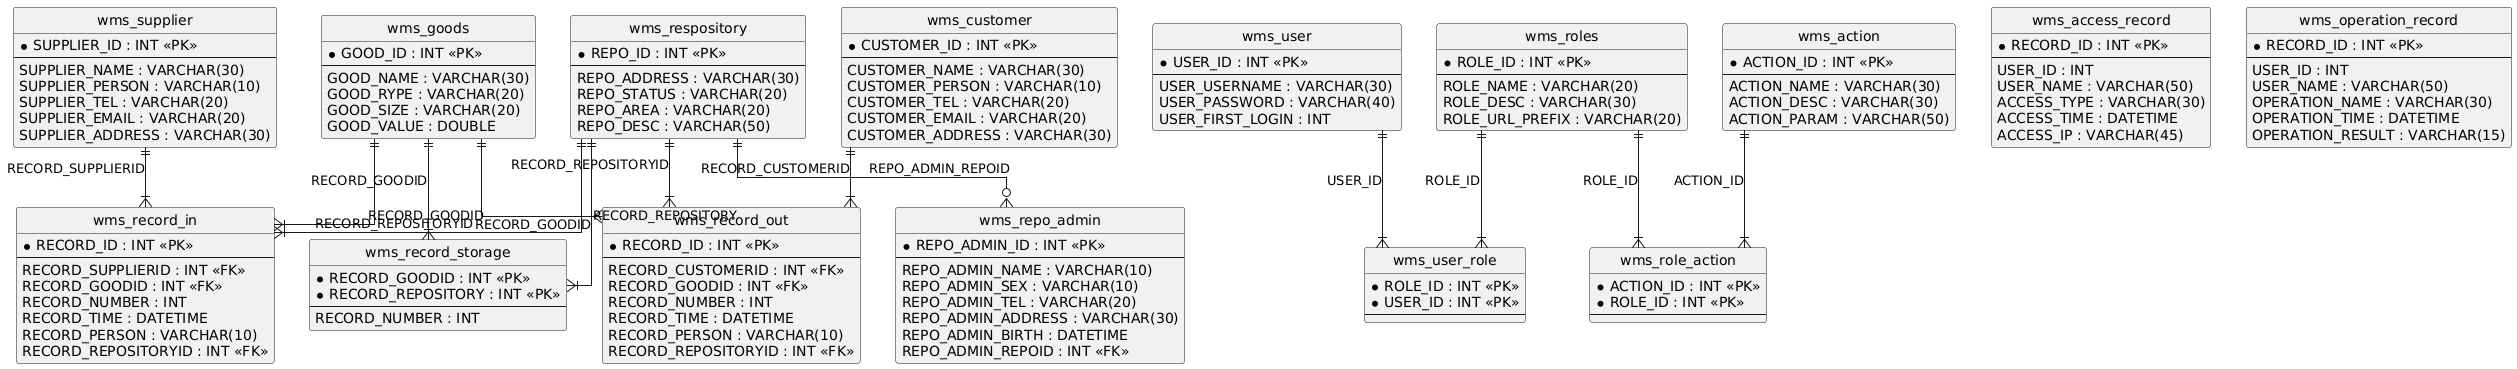

The diagram above was rendered by PlantUML. Its source (embedded in the PNG):
@startuml
hide circle
skinparam linetype ortho

entity "wms_supplier" as wms_supplier {
  * SUPPLIER_ID : INT <<PK>>
  --
  SUPPLIER_NAME : VARCHAR(30)
  SUPPLIER_PERSON : VARCHAR(10)
  SUPPLIER_TEL : VARCHAR(20)
  SUPPLIER_EMAIL : VARCHAR(20)
  SUPPLIER_ADDRESS : VARCHAR(30)
}

entity "wms_customer" as wms_customer {
  * CUSTOMER_ID : INT <<PK>>
  --
  CUSTOMER_NAME : VARCHAR(30)
  CUSTOMER_PERSON : VARCHAR(10)
  CUSTOMER_TEL : VARCHAR(20)
  CUSTOMER_EMAIL : VARCHAR(20)
  CUSTOMER_ADDRESS : VARCHAR(30)
}

entity "wms_goods" as wms_goods {
  * GOOD_ID : INT <<PK>>
  --
  GOOD_NAME : VARCHAR(30)
  GOOD_RYPE : VARCHAR(20)
  GOOD_SIZE : VARCHAR(20)
  GOOD_VALUE : DOUBLE
}

entity "wms_respository" as wms_respository {
  * REPO_ID : INT <<PK>>
  --
  REPO_ADDRESS : VARCHAR(30)
  REPO_STATUS : VARCHAR(20)
  REPO_AREA : VARCHAR(20)
  REPO_DESC : VARCHAR(50)
}

entity "wms_repo_admin" as wms_repo_admin {
  * REPO_ADMIN_ID : INT <<PK>>
  --
  REPO_ADMIN_NAME : VARCHAR(10)
  REPO_ADMIN_SEX : VARCHAR(10)
  REPO_ADMIN_TEL : VARCHAR(20)
  REPO_ADMIN_ADDRESS : VARCHAR(30)
  REPO_ADMIN_BIRTH : DATETIME
  REPO_ADMIN_REPOID : INT <<FK>>
}

entity "wms_record_in" as wms_record_in {
  * RECORD_ID : INT <<PK>>
  --
  RECORD_SUPPLIERID : INT <<FK>>
  RECORD_GOODID : INT <<FK>>
  RECORD_NUMBER : INT
  RECORD_TIME : DATETIME
  RECORD_PERSON : VARCHAR(10)
  RECORD_REPOSITORYID : INT <<FK>>
}

entity "wms_record_out" as wms_record_out {
  * RECORD_ID : INT <<PK>>
  --
  RECORD_CUSTOMERID : INT <<FK>>
  RECORD_GOODID : INT <<FK>>
  RECORD_NUMBER : INT
  RECORD_TIME : DATETIME
  RECORD_PERSON : VARCHAR(10)
  RECORD_REPOSITORYID : INT <<FK>>
}

entity "wms_record_storage" as wms_record_storage {
  * RECORD_GOODID : INT <<PK>>
  * RECORD_REPOSITORY : INT <<PK>>
  --
  RECORD_NUMBER : INT
}

entity "wms_user" as wms_user {
  * USER_ID : INT <<PK>>
  --
  USER_USERNAME : VARCHAR(30)
  USER_PASSWORD : VARCHAR(40)
  USER_FIRST_LOGIN : INT
}

entity "wms_roles" as wms_roles {
  * ROLE_ID : INT <<PK>>
  --
  ROLE_NAME : VARCHAR(20)
  ROLE_DESC : VARCHAR(30)
  ROLE_URL_PREFIX : VARCHAR(20)
}

entity "wms_action" as wms_action {
  * ACTION_ID : INT <<PK>>
  --
  ACTION_NAME : VARCHAR(30)
  ACTION_DESC : VARCHAR(30)
  ACTION_PARAM : VARCHAR(50)
}

entity "wms_user_role" as wms_user_role {
  * ROLE_ID : INT <<PK>>
  * USER_ID : INT <<PK>>
  --
}

entity "wms_role_action" as wms_role_action {
  * ACTION_ID : INT <<PK>>
  * ROLE_ID : INT <<PK>>
  --
}

entity "wms_access_record" as wms_access_record {
  * RECORD_ID : INT <<PK>>
  --
  USER_ID : INT
  USER_NAME : VARCHAR(50)
  ACCESS_TYPE : VARCHAR(30)
  ACCESS_TIME : DATETIME
  ACCESS_IP : VARCHAR(45)
}

entity "wms_operation_record" as wms_operation_record {
  * RECORD_ID : INT <<PK>>
  --
  USER_ID : INT
  USER_NAME : VARCHAR(50)
  OPERATION_NAME : VARCHAR(30)
  OPERATION_TIME : DATETIME
  OPERATION_RESULT : VARCHAR(15)
}

wms_respository ||--o{ wms_repo_admin : "REPO_ADMIN_REPOID"
wms_supplier ||--|{ wms_record_in : "RECORD_SUPPLIERID"
wms_goods ||--|{ wms_record_in : "RECORD_GOODID"
wms_respository ||--|{ wms_record_in : "RECORD_REPOSITORYID"
wms_customer ||--|{ wms_record_out : "RECORD_CUSTOMERID"
wms_goods ||--|{ wms_record_out : "RECORD_GOODID"
wms_respository ||--|{ wms_record_out : "RECORD_REPOSITORYID"
wms_goods ||--|{ wms_record_storage : "RECORD_GOODID"
wms_respository ||--|{ wms_record_storage : "RECORD_REPOSITORY"
wms_roles ||--|{ wms_user_role : "ROLE_ID"
wms_user ||--|{ wms_user_role : "USER_ID"
wms_roles ||--|{ wms_role_action : "ROLE_ID"
wms_action ||--|{ wms_role_action : "ACTION_ID"
@enduml